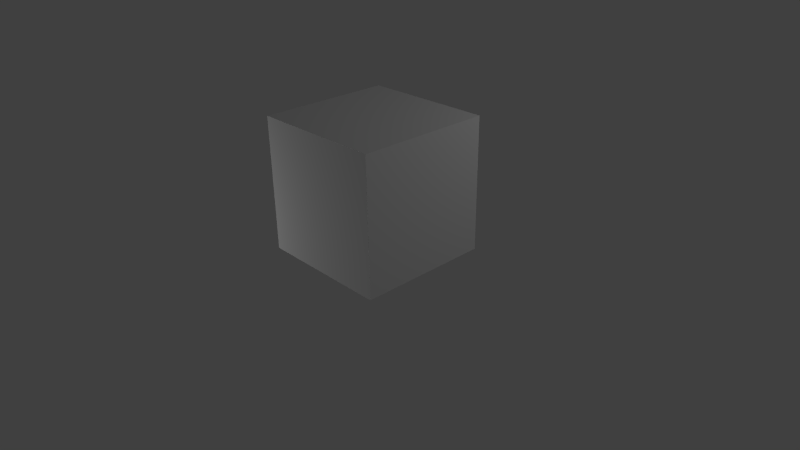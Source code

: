 # Source: building-estela.blend  (saved by Blender 2.60.0; exported with 4.5.12 LTS)
import bpy
from mathutils import Matrix  # noqa: F401  (used for matrix-valued properties, if any)

bpy.ops.wm.read_factory_settings(use_empty=True)
scene = bpy.context.scene
scene.name = 'Scene'

# ---- collections
col_collection_1 = bpy.data.collections.new('Collection 1'); scene.collection.children.link(col_collection_1)

# ---- materials (node trees are filled in below, after node groups)
mat_material = bpy.data.materials.new('Material')
mat_material.alpha_threshold = 0.0
mat_material.use_transparent_shadow = False
mat_material.roughness = 0.5
mat_material.line_color = (0.0, 0.0, 0.0, 1.0)

# ---- material node trees

# ---- world
world_world = bpy.data.worlds.new('World'); scene.world = world_world
world_world.color = (0.05088, 0.05088, 0.05088)
world_world.use_sun_shadow = False
world_world.sun_shadow_jitter_overblur = 0.0
world_world.cycles.sampling_method = 'MANUAL'
world_world.cycles.sample_map_resolution = 256

# ---- cameras
cam_camera = bpy.data.cameras.new('Camera')
cam_camera.clip_end = 100.0
cam_camera.lens = 35.0
cam_camera.ortho_scale = 7.314
cam_camera.dof.focus_distance = 0.0
cam_camera.dof.aperture_fstop = 128.0

# ---- lights
light_lamp_001 = bpy.data.lights.new('Lamp.001', 'POINT')
light_lamp_001.transmission_factor = 0.0
light_lamp_001.cutoff_distance = 30.0
light_lamp_001.energy = 100.0
light_lamp_001.shadow_buffer_clip_start = 1.001
light_lamp_001.shadow_soft_size = 1.0
light_lamp_001.shadow_maximum_resolution = 0.006
light_lamp_001.use_absolute_resolution = True
light_lamp_001.cycles.use_multiple_importance_sampling = False
light_lamp = bpy.data.lights.new('Lamp', 'POINT')
light_lamp.transmission_factor = 0.0
light_lamp.cutoff_distance = 30.0
light_lamp.energy = 100.0
light_lamp.shadow_buffer_clip_start = 1.001
light_lamp.shadow_soft_size = 1.0
light_lamp.shadow_maximum_resolution = 0.006
light_lamp.use_absolute_resolution = True
light_lamp.cycles.use_multiple_importance_sampling = False

# ---- meshes
me_cube = bpy.data.meshes.new('Cube')
me_cube.from_pydata([(1.0, 1.0, -1.0), (1.0, -1.0, -1.0), (-1.0, -1.0, -1.0), (-1.0, 1.0, -1.0), (1.0, 1.0, 1.0), (1.0, -1.0, 1.0), (-1.0, -1.0, 1.0), (-1.0, 1.0, 1.0)], [], [(0, 1, 2, 3), (4, 7, 6, 5), (0, 4, 5, 1), (1, 5, 6, 2), (2, 6, 7, 3), (4, 0, 3, 7)])
_uv = me_cube.uv_layers.new(name='UVTex')
_uv.uv.foreach_set('vector', [0.149, 0.04967, 0.8347, 0.04967, 0.8347, 0.9534, 0.1513, 0.9565, 0.0, 0.0, 1.0, 0.0, 1.0, 1.0, 0.0, 1.0, 0.6357, 0.03771, 0.6204, 0.547, 0.3521, 0.5521, 0.346, 0.0398, 0.6594, 0.03758, 0.6525, 0.5538, 0.3453, 0.5592, 0.3388, 0.04299, 0.6401, 0.04715, 0.6425, 0.5454, 0.3536, 0.546, 0.3491, 0.0441, 0.3489, 0.5649, 0.3471, -0.002324, 0.6227, -0.002835, 0.6088, 0.5607])
me_cube.materials.append(mat_material)
me_cube.use_remesh_preserve_volume = False
me_cube.use_remesh_preserve_attributes = False
me_cube.use_mirror_vertex_groups = False
me_cube.update()

# ---- objects
ob_lamp_001 = bpy.data.objects.new('Lamp.001', light_lamp_001)
ob_cube = bpy.data.objects.new('Cube', me_cube)
ob_lamp = bpy.data.objects.new('Lamp', light_lamp)
ob_camera = bpy.data.objects.new('Camera', cam_camera)

# ---- transforms, parenting, visibility, modifiers, constraints
ob_lamp_001.location = (-3.702, -2.358, 0.1803)
ob_lamp_001.rotation_euler = (0.6503, 0.05522, 1.866)
ob_lamp_001.lock_rotations_4d = False
ob_lamp_001.empty_display_type = 'ARROWS'
ob_lamp_001.color = (0.0, 0.0, 0.0, 0.0)
ob_lamp_001.lineart.crease_threshold = 0.0
ob_cube.location = (0.0, 0.0, 1.042)
ob_cube.lock_rotations_4d = False
ob_cube.empty_display_type = 'ARROWS'
ob_cube.lineart.crease_threshold = 0.0
ob_lamp.location = (4.076, 3.312, 4.546)
ob_lamp.rotation_euler = (0.6503, 0.05522, 1.866)
ob_lamp.lock_rotations_4d = False
ob_lamp.empty_display_type = 'ARROWS'
ob_lamp.color = (0.0, 0.0, 0.0, 0.0)
ob_lamp.lineart.crease_threshold = 0.0
ob_camera.location = (7.481, -6.508, 5.344)
ob_camera.rotation_euler = (1.109, 0.01082, 0.8149)
ob_camera.lock_rotations_4d = False
ob_camera.empty_display_type = 'ARROWS'
ob_camera.color = (0.0, 0.0, 0.0, 0.0)
ob_camera.display_type = 'WIRE'
ob_camera.lineart.crease_threshold = 0.0

# ---- collection membership
col_collection_1.objects.link(ob_lamp_001)
col_collection_1.objects.link(ob_cube)
col_collection_1.objects.link(ob_lamp)
col_collection_1.objects.link(ob_camera)

# ---- scene / render settings (as saved in the file)
scene.camera = ob_camera
scene.frame_start = 1; scene.frame_end = 250; scene.frame_set(2)
scene.render.engine = 'BLENDER_EEVEE_NEXT'
scene.render.image_settings.color_mode = 'RGB'
scene.render.image_settings.compression = 90
scene.render.resolution_percentage = 50
scene.render.dither_intensity = 0.0
scene.render.bake_margin = 2
scene.render.bake_bias = 0.0
scene.cycles.use_denoising = False
scene.cycles.samples = 10
scene.cycles.sampling_pattern = 'TABULATED_SOBOL'
scene.cycles.light_sampling_threshold = 0.0
scene.cycles.use_adaptive_sampling = False
scene.cycles.use_light_tree = False
scene.cycles.blur_glossy = 0.0
scene.cycles.volume_bounces = 1
scene.cycles.pixel_filter_type = 'GAUSSIAN'
scene.cycles.sample_clamp_indirect = 0.0
scene.view_settings.view_transform = 'Standard'
bpy.context.view_layer.update()
